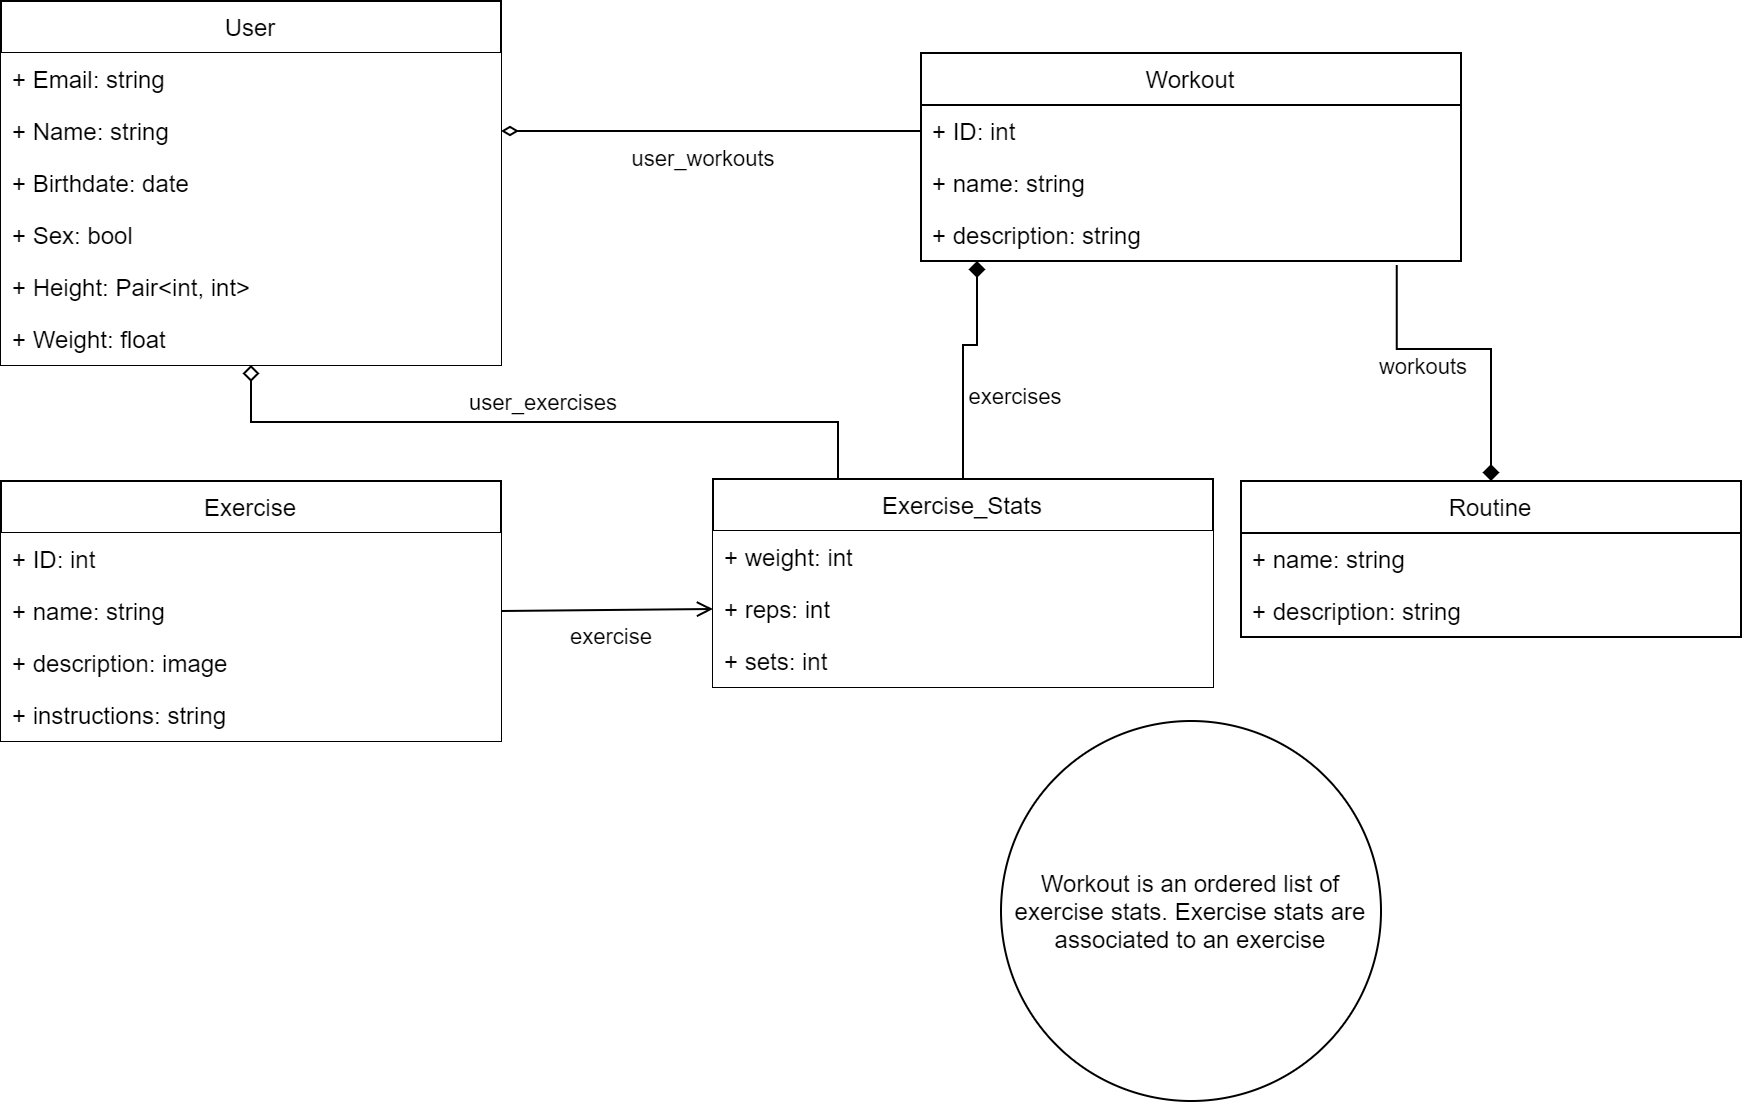

The diagram above was exported from draw.io. Its source (the exported page's mxGraphModel, read from the mxfile embedded in the PNG):
<mxGraphModel dx="1086" dy="846" grid="1" gridSize="10" guides="1" tooltips="1" connect="1" arrows="1" fold="1" page="1" pageScale="1" pageWidth="850" pageHeight="1100" math="0" shadow="0">
  <root>
    <mxCell id="0" />
    <mxCell id="1" parent="0" />
    <mxCell id="EtGDa13ei7f8wT6-BZ6G-1" style="edgeStyle=orthogonalEdgeStyle;rounded=0;orthogonalLoop=1;jettySize=auto;html=1;exitX=0.5;exitY=1;exitDx=0;exitDy=0;entryX=0.25;entryY=0;entryDx=0;entryDy=0;endArrow=none;endFill=0;startArrow=diamond;startFill=0;" edge="1" parent="1" source="j9Qbce7lEbWxUx_8ccxq-6" target="j9Qbce7lEbWxUx_8ccxq-65">
      <mxGeometry relative="1" as="geometry" />
    </mxCell>
    <mxCell id="EtGDa13ei7f8wT6-BZ6G-2" value="user_exercises" style="edgeLabel;html=1;align=center;verticalAlign=middle;resizable=0;points=[];" vertex="1" connectable="0" parent="EtGDa13ei7f8wT6-BZ6G-1">
      <mxGeometry x="-0.2439" y="2" relative="1" as="geometry">
        <mxPoint x="40.5" y="-8.5" as="offset" />
      </mxGeometry>
    </mxCell>
    <mxCell id="j9Qbce7lEbWxUx_8ccxq-6" value="User" style="swimlane;fontStyle=0;childLayout=stackLayout;horizontal=1;startSize=26;horizontalStack=0;resizeParent=1;resizeParentMax=0;resizeLast=0;collapsible=1;marginBottom=0;" parent="1" vertex="1">
      <mxGeometry x="10" y="40" width="250" height="182" as="geometry" />
    </mxCell>
    <mxCell id="j9Qbce7lEbWxUx_8ccxq-8" value="+ Email: string" style="text;strokeColor=none;align=left;verticalAlign=top;spacingLeft=4;spacingRight=4;overflow=hidden;rotatable=0;points=[[0,0.5],[1,0.5]];portConstraint=eastwest;fillColor=#ffffff;" parent="j9Qbce7lEbWxUx_8ccxq-6" vertex="1">
      <mxGeometry y="26" width="250" height="26" as="geometry" />
    </mxCell>
    <mxCell id="j9Qbce7lEbWxUx_8ccxq-7" value="+ Name: string" style="text;strokeColor=none;align=left;verticalAlign=top;spacingLeft=4;spacingRight=4;overflow=hidden;rotatable=0;points=[[0,0.5],[1,0.5]];portConstraint=eastwest;fillColor=#ffffff;" parent="j9Qbce7lEbWxUx_8ccxq-6" vertex="1">
      <mxGeometry y="52" width="250" height="26" as="geometry" />
    </mxCell>
    <mxCell id="j9Qbce7lEbWxUx_8ccxq-14" value="+ Birthdate: date" style="text;strokeColor=none;align=left;verticalAlign=top;spacingLeft=4;spacingRight=4;overflow=hidden;rotatable=0;points=[[0,0.5],[1,0.5]];portConstraint=eastwest;fillColor=#ffffff;" parent="j9Qbce7lEbWxUx_8ccxq-6" vertex="1">
      <mxGeometry y="78" width="250" height="26" as="geometry" />
    </mxCell>
    <mxCell id="j9Qbce7lEbWxUx_8ccxq-13" value="+ Sex: bool" style="text;strokeColor=none;align=left;verticalAlign=top;spacingLeft=4;spacingRight=4;overflow=hidden;rotatable=0;points=[[0,0.5],[1,0.5]];portConstraint=eastwest;fillColor=#ffffff;" parent="j9Qbce7lEbWxUx_8ccxq-6" vertex="1">
      <mxGeometry y="104" width="250" height="26" as="geometry" />
    </mxCell>
    <mxCell id="j9Qbce7lEbWxUx_8ccxq-11" value="+ Height: Pair&lt;int, int&gt;" style="text;strokeColor=none;align=left;verticalAlign=top;spacingLeft=4;spacingRight=4;overflow=hidden;rotatable=0;points=[[0,0.5],[1,0.5]];portConstraint=eastwest;fillColor=#ffffff;" parent="j9Qbce7lEbWxUx_8ccxq-6" vertex="1">
      <mxGeometry y="130" width="250" height="26" as="geometry" />
    </mxCell>
    <mxCell id="j9Qbce7lEbWxUx_8ccxq-12" value="+ Weight: float" style="text;strokeColor=none;align=left;verticalAlign=top;spacingLeft=4;spacingRight=4;overflow=hidden;rotatable=0;points=[[0,0.5],[1,0.5]];portConstraint=eastwest;fillColor=#ffffff;" parent="j9Qbce7lEbWxUx_8ccxq-6" vertex="1">
      <mxGeometry y="156" width="250" height="26" as="geometry" />
    </mxCell>
    <mxCell id="j9Qbce7lEbWxUx_8ccxq-19" value="Exercise" style="swimlane;fontStyle=0;childLayout=stackLayout;horizontal=1;startSize=26;horizontalStack=0;resizeParent=1;resizeParentMax=0;resizeLast=0;collapsible=1;marginBottom=0;" parent="1" vertex="1">
      <mxGeometry x="10" y="280" width="250" height="130" as="geometry" />
    </mxCell>
    <mxCell id="j9Qbce7lEbWxUx_8ccxq-35" value="+ ID: int " style="text;strokeColor=none;align=left;verticalAlign=top;spacingLeft=4;spacingRight=4;overflow=hidden;rotatable=0;points=[[0,0.5],[1,0.5]];portConstraint=eastwest;fillColor=#ffffff;" parent="j9Qbce7lEbWxUx_8ccxq-19" vertex="1">
      <mxGeometry y="26" width="250" height="26" as="geometry" />
    </mxCell>
    <mxCell id="b8ZvS_oDsiZrcO-GVSer-11" value="+ name: string " style="text;strokeColor=none;align=left;verticalAlign=top;spacingLeft=4;spacingRight=4;overflow=hidden;rotatable=0;points=[[0,0.5],[1,0.5]];portConstraint=eastwest;fillColor=#ffffff;" parent="j9Qbce7lEbWxUx_8ccxq-19" vertex="1">
      <mxGeometry y="52" width="250" height="26" as="geometry" />
    </mxCell>
    <mxCell id="j9Qbce7lEbWxUx_8ccxq-45" value="+ description: image " style="text;strokeColor=none;align=left;verticalAlign=top;spacingLeft=4;spacingRight=4;overflow=hidden;rotatable=0;points=[[0,0.5],[1,0.5]];portConstraint=eastwest;fillColor=#ffffff;" parent="j9Qbce7lEbWxUx_8ccxq-19" vertex="1">
      <mxGeometry y="78" width="250" height="26" as="geometry" />
    </mxCell>
    <mxCell id="j9Qbce7lEbWxUx_8ccxq-63" value="+ instructions: string " style="text;strokeColor=none;align=left;verticalAlign=top;spacingLeft=4;spacingRight=4;overflow=hidden;rotatable=0;points=[[0,0.5],[1,0.5]];portConstraint=eastwest;fillColor=#ffffff;" parent="j9Qbce7lEbWxUx_8ccxq-19" vertex="1">
      <mxGeometry y="104" width="250" height="26" as="geometry" />
    </mxCell>
    <mxCell id="b8ZvS_oDsiZrcO-GVSer-7" value="" style="edgeStyle=orthogonalEdgeStyle;rounded=0;orthogonalLoop=1;jettySize=auto;html=1;endArrow=diamond;endFill=1;exitX=0.881;exitY=1.077;exitDx=0;exitDy=0;exitPerimeter=0;" parent="1" source="j9Qbce7lEbWxUx_8ccxq-52" target="b8ZvS_oDsiZrcO-GVSer-4" edge="1">
      <mxGeometry relative="1" as="geometry">
        <Array as="points">
          <mxPoint x="708" y="214" />
          <mxPoint x="755" y="214" />
        </Array>
      </mxGeometry>
    </mxCell>
    <mxCell id="b8ZvS_oDsiZrcO-GVSer-26" value="workouts" style="edgeLabel;html=1;align=center;verticalAlign=middle;resizable=0;points=[];" parent="b8ZvS_oDsiZrcO-GVSer-7" vertex="1" connectable="0">
      <mxGeometry x="-0.0316" y="2" relative="1" as="geometry">
        <mxPoint x="-20.9" y="10" as="offset" />
      </mxGeometry>
    </mxCell>
    <mxCell id="j9Qbce7lEbWxUx_8ccxq-50" value="Workout" style="swimlane;fontStyle=0;childLayout=stackLayout;horizontal=1;startSize=26;fillColor=none;horizontalStack=0;resizeParent=1;resizeParentMax=0;resizeLast=0;collapsible=1;marginBottom=0;" parent="1" vertex="1">
      <mxGeometry x="470" y="66" width="270" height="104" as="geometry" />
    </mxCell>
    <mxCell id="j9Qbce7lEbWxUx_8ccxq-51" value="+ ID: int " style="text;strokeColor=none;fillColor=none;align=left;verticalAlign=top;spacingLeft=4;spacingRight=4;overflow=hidden;rotatable=0;points=[[0,0.5],[1,0.5]];portConstraint=eastwest;" parent="j9Qbce7lEbWxUx_8ccxq-50" vertex="1">
      <mxGeometry y="26" width="270" height="26" as="geometry" />
    </mxCell>
    <mxCell id="b8ZvS_oDsiZrcO-GVSer-25" value="+ name: string " style="text;strokeColor=none;fillColor=none;align=left;verticalAlign=top;spacingLeft=4;spacingRight=4;overflow=hidden;rotatable=0;points=[[0,0.5],[1,0.5]];portConstraint=eastwest;" parent="j9Qbce7lEbWxUx_8ccxq-50" vertex="1">
      <mxGeometry y="52" width="270" height="26" as="geometry" />
    </mxCell>
    <mxCell id="j9Qbce7lEbWxUx_8ccxq-52" value="+ description: string " style="text;strokeColor=none;fillColor=none;align=left;verticalAlign=top;spacingLeft=4;spacingRight=4;overflow=hidden;rotatable=0;points=[[0,0.5],[1,0.5]];portConstraint=eastwest;" parent="j9Qbce7lEbWxUx_8ccxq-50" vertex="1">
      <mxGeometry y="78" width="270" height="26" as="geometry" />
    </mxCell>
    <mxCell id="b8ZvS_oDsiZrcO-GVSer-22" style="edgeStyle=orthogonalEdgeStyle;rounded=0;orthogonalLoop=1;jettySize=auto;html=1;exitX=0.5;exitY=0;exitDx=0;exitDy=0;endArrow=diamond;endFill=1;" parent="1" source="j9Qbce7lEbWxUx_8ccxq-65" edge="1">
      <mxGeometry relative="1" as="geometry">
        <mxPoint x="498" y="170" as="targetPoint" />
        <Array as="points">
          <mxPoint x="491" y="212" />
          <mxPoint x="498" y="212" />
        </Array>
      </mxGeometry>
    </mxCell>
    <mxCell id="b8ZvS_oDsiZrcO-GVSer-27" value="exercises" style="edgeLabel;html=1;align=center;verticalAlign=middle;resizable=0;points=[];" parent="b8ZvS_oDsiZrcO-GVSer-22" vertex="1" connectable="0">
      <mxGeometry x="-0.0484" relative="1" as="geometry">
        <mxPoint x="25" y="13" as="offset" />
      </mxGeometry>
    </mxCell>
    <mxCell id="j9Qbce7lEbWxUx_8ccxq-65" value="Exercise_Stats" style="swimlane;fontStyle=0;childLayout=stackLayout;horizontal=1;startSize=26;horizontalStack=0;resizeParent=1;resizeParentMax=0;resizeLast=0;collapsible=1;marginBottom=0;" parent="1" vertex="1">
      <mxGeometry x="366" y="279" width="250" height="104" as="geometry" />
    </mxCell>
    <mxCell id="j9Qbce7lEbWxUx_8ccxq-66" value="+ weight: int" style="text;strokeColor=none;align=left;verticalAlign=top;spacingLeft=4;spacingRight=4;overflow=hidden;rotatable=0;points=[[0,0.5],[1,0.5]];portConstraint=eastwest;fillColor=#ffffff;" parent="j9Qbce7lEbWxUx_8ccxq-65" vertex="1">
      <mxGeometry y="26" width="250" height="26" as="geometry" />
    </mxCell>
    <mxCell id="j9Qbce7lEbWxUx_8ccxq-67" value="+ reps: int" style="text;strokeColor=none;align=left;verticalAlign=top;spacingLeft=4;spacingRight=4;overflow=hidden;rotatable=0;points=[[0,0.5],[1,0.5]];portConstraint=eastwest;fillColor=#ffffff;" parent="j9Qbce7lEbWxUx_8ccxq-65" vertex="1">
      <mxGeometry y="52" width="250" height="26" as="geometry" />
    </mxCell>
    <mxCell id="j9Qbce7lEbWxUx_8ccxq-68" value="+ sets: int" style="text;strokeColor=none;align=left;verticalAlign=top;spacingLeft=4;spacingRight=4;overflow=hidden;rotatable=0;points=[[0,0.5],[1,0.5]];portConstraint=eastwest;fillColor=#ffffff;" parent="j9Qbce7lEbWxUx_8ccxq-65" vertex="1">
      <mxGeometry y="78" width="250" height="26" as="geometry" />
    </mxCell>
    <mxCell id="j9Qbce7lEbWxUx_8ccxq-75" style="rounded=0;orthogonalLoop=1;jettySize=auto;html=1;exitX=1;exitY=0.5;exitDx=0;exitDy=0;entryX=0;entryY=0.5;entryDx=0;entryDy=0;startArrow=none;startFill=0;endArrow=open;endFill=0;" parent="1" source="b8ZvS_oDsiZrcO-GVSer-11" target="j9Qbce7lEbWxUx_8ccxq-67" edge="1">
      <mxGeometry relative="1" as="geometry" />
    </mxCell>
    <mxCell id="j9Qbce7lEbWxUx_8ccxq-77" value="exercise" style="edgeLabel;html=1;align=center;verticalAlign=middle;resizable=0;points=[];labelBorderColor=#FFFFFF;labelBackgroundColor=#ffffff;" parent="j9Qbce7lEbWxUx_8ccxq-75" vertex="1" connectable="0">
      <mxGeometry x="0.1683" y="-4" relative="1" as="geometry">
        <mxPoint x="-8" y="9" as="offset" />
      </mxGeometry>
    </mxCell>
    <mxCell id="b8ZvS_oDsiZrcO-GVSer-4" value="Routine" style="swimlane;fontStyle=0;childLayout=stackLayout;horizontal=1;startSize=26;fillColor=none;horizontalStack=0;resizeParent=1;resizeParentMax=0;resizeLast=0;collapsible=1;marginBottom=0;" parent="1" vertex="1">
      <mxGeometry x="630" y="280" width="250" height="78" as="geometry" />
    </mxCell>
    <mxCell id="b8ZvS_oDsiZrcO-GVSer-9" value="+ name: string " style="text;strokeColor=none;fillColor=none;align=left;verticalAlign=top;spacingLeft=4;spacingRight=4;overflow=hidden;rotatable=0;points=[[0,0.5],[1,0.5]];portConstraint=eastwest;" parent="b8ZvS_oDsiZrcO-GVSer-4" vertex="1">
      <mxGeometry y="26" width="250" height="26" as="geometry" />
    </mxCell>
    <mxCell id="b8ZvS_oDsiZrcO-GVSer-6" value="+ description: string " style="text;strokeColor=none;fillColor=none;align=left;verticalAlign=top;spacingLeft=4;spacingRight=4;overflow=hidden;rotatable=0;points=[[0,0.5],[1,0.5]];portConstraint=eastwest;" parent="b8ZvS_oDsiZrcO-GVSer-4" vertex="1">
      <mxGeometry y="52" width="250" height="26" as="geometry" />
    </mxCell>
    <mxCell id="b8ZvS_oDsiZrcO-GVSer-18" value="Workout is an ordered list of exercise stats. Exercise stats are associated to an exercise" style="ellipse;whiteSpace=wrap;html=1;aspect=fixed;" parent="1" vertex="1">
      <mxGeometry x="510" y="400" width="190" height="190" as="geometry" />
    </mxCell>
    <mxCell id="b8ZvS_oDsiZrcO-GVSer-19" style="edgeStyle=orthogonalEdgeStyle;rounded=0;orthogonalLoop=1;jettySize=auto;html=1;exitX=1;exitY=0.5;exitDx=0;exitDy=0;entryX=0;entryY=0.5;entryDx=0;entryDy=0;endArrow=none;endFill=0;startArrow=diamondThin;startFill=0;" parent="1" source="j9Qbce7lEbWxUx_8ccxq-7" target="j9Qbce7lEbWxUx_8ccxq-51" edge="1">
      <mxGeometry relative="1" as="geometry" />
    </mxCell>
    <mxCell id="b8ZvS_oDsiZrcO-GVSer-20" value="user_workouts" style="edgeLabel;html=1;align=center;verticalAlign=middle;resizable=0;points=[];" parent="b8ZvS_oDsiZrcO-GVSer-19" vertex="1" connectable="0">
      <mxGeometry x="-0.1714" y="-2" relative="1" as="geometry">
        <mxPoint x="13" y="11" as="offset" />
      </mxGeometry>
    </mxCell>
  </root>
</mxGraphModel>